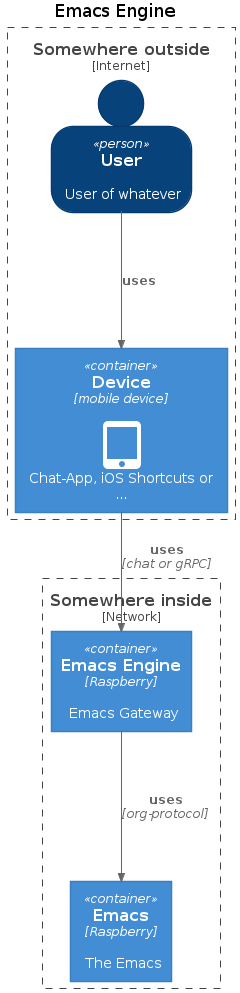

The diagram above was rendered by PlantUML. Its source (embedded in the PNG):
@startuml
!include <c4/C4_Container.puml>  

'ref http://plantuml.com/stdlib
!include <office/Users/user.puml>

'LAYOUT_WITH_LEGEND

!include <tupadr3/material/laptop_mac>
!include <tupadr3/material/tablet_mac>

title Emacs Engine

SHOW_PERSON_OUTLINE()	

Boundary(Internet, "Somewhere outside", "Internet") {
     ' Person(user, User, "<$tablet_mac> <$laptop_mac>\n User with smart device or computer" )
  Person(user, User, "User of whatever")
  Container(dvc, Device, "mobile device", "<$tablet_mac>\n Chat-App, iOS Shortcuts or ...") 

}
Boundary(Home, "Somewhere inside", "Network") {

Container(eng, "Emacs Engine", "Raspberry", "Emacs Gateway")
Container(emc, "Emacs", "Raspberry", "The Emacs")

}


Rel(user, dvc, "uses")
Rel(dvc, eng, "uses", "chat or gRPC")	     
Rel(eng, emc, "uses", "org-protocol")


@enduml